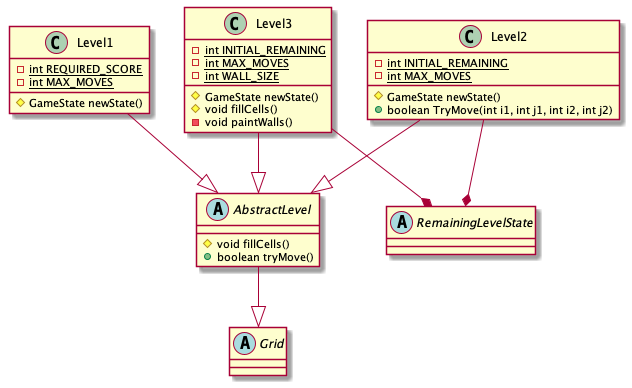

The diagram above was rendered by PlantUML. Its source (embedded in the PNG):
@startuml
abstract class AbstractLevel{
    # void fillCells()
    + boolean tryMove()
}
class Level1{
    - {static} int REQUIRED_SCORE
    - {static} int MAX_MOVES
    # GameState newState()
}
abstract class RemainingLevelState{}

abstract class Grid{}

class Level2{
        - {static} int INITIAL_REMAINING
        - {static} int MAX_MOVES
        # GameState newState()
        + boolean TryMove(int i1, int j1, int i2, int j2)
}
class Level3{
        - {static} int INITIAL_REMAINING
        - {static} int MAX_MOVES
        - {static} int WALL_SIZE
        # GameState newState()
        # void fillCells()
        - void paintWalls()
}

AbstractLevel --|> Grid
Level1 --|> AbstractLevel
Level2 --|> AbstractLevel
Level3 --|> AbstractLevel
Level2 --* RemainingLevelState
Level3 --* RemainingLevelState

@enduml